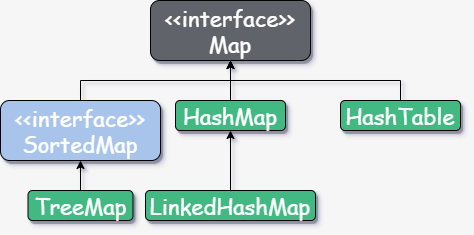

The diagram above was exported from draw.io. Its source (the exported page's mxGraphModel, read from the mxfile embedded in the PNG):
<mxGraphModel dx="1024" dy="592" grid="1" gridSize="10" guides="1" tooltips="1" connect="1" arrows="1" fold="1" page="1" pageScale="1" pageWidth="827" pageHeight="1169" background="#F6F6F6" math="0" shadow="0">
  <root>
    <mxCell id="0" />
    <mxCell id="1" parent="0" />
    <mxCell id="v9ee2_Ydai6qpb_YAvio-1" value="&lt;font style=&quot;font-size: 22px&quot;&gt;&amp;lt;&amp;lt;interface&amp;gt;&amp;gt;&lt;br&gt;Map&lt;/font&gt;" style="text;html=1;align=center;verticalAlign=middle;whiteSpace=wrap;rounded=1;shadow=1;strokeColor=#000000;fillColor=#61646B;fontColor=#FFFFFF;fontFamily=Comic Sans MS;" parent="1" vertex="1">
      <mxGeometry x="290" y="80" width="160" height="60" as="geometry" />
    </mxCell>
    <mxCell id="v9ee2_Ydai6qpb_YAvio-8" style="edgeStyle=orthogonalEdgeStyle;rounded=0;orthogonalLoop=1;jettySize=auto;html=1;exitX=0.5;exitY=0;exitDx=0;exitDy=0;entryX=0.5;entryY=1;entryDx=0;entryDy=0;" parent="1" source="v9ee2_Ydai6qpb_YAvio-2" target="v9ee2_Ydai6qpb_YAvio-1" edge="1">
      <mxGeometry relative="1" as="geometry" />
    </mxCell>
    <mxCell id="v9ee2_Ydai6qpb_YAvio-2" value="&lt;font style=&quot;font-size: 22px&quot;&gt;&amp;lt;&amp;lt;interface&amp;gt;&amp;gt;&lt;br&gt;SortedMap&lt;/font&gt;" style="text;html=1;strokeColor=#000000;align=center;verticalAlign=middle;whiteSpace=wrap;rounded=1;shadow=1;fontFamily=Comic Sans MS;fontColor=#FFFFFF;fillColor=#A9C4EB;" parent="1" vertex="1">
      <mxGeometry x="140" y="180" width="160" height="60" as="geometry" />
    </mxCell>
    <mxCell id="v9ee2_Ydai6qpb_YAvio-11" style="edgeStyle=orthogonalEdgeStyle;rounded=0;orthogonalLoop=1;jettySize=auto;html=1;exitX=0.5;exitY=0;exitDx=0;exitDy=0;" parent="1" source="v9ee2_Ydai6qpb_YAvio-3" target="v9ee2_Ydai6qpb_YAvio-2" edge="1">
      <mxGeometry relative="1" as="geometry" />
    </mxCell>
    <mxCell id="v9ee2_Ydai6qpb_YAvio-3" value="&lt;font style=&quot;font-size: 22px&quot;&gt;TreeMap&lt;/font&gt;" style="text;html=1;strokeColor=#000000;align=center;verticalAlign=middle;whiteSpace=wrap;rounded=1;shadow=1;fontFamily=Comic Sans MS;fontColor=#FFFFFF;fillColor=#42B983;" parent="1" vertex="1">
      <mxGeometry x="167.5" y="270" width="105" height="30" as="geometry" />
    </mxCell>
    <mxCell id="v9ee2_Ydai6qpb_YAvio-9" style="edgeStyle=orthogonalEdgeStyle;rounded=0;orthogonalLoop=1;jettySize=auto;html=1;exitX=0.5;exitY=0;exitDx=0;exitDy=0;" parent="1" source="v9ee2_Ydai6qpb_YAvio-4" target="v9ee2_Ydai6qpb_YAvio-1" edge="1">
      <mxGeometry relative="1" as="geometry" />
    </mxCell>
    <mxCell id="v9ee2_Ydai6qpb_YAvio-4" value="&lt;font style=&quot;font-size: 22px&quot;&gt;HashMap&lt;/font&gt;" style="text;html=1;strokeColor=#000000;align=center;verticalAlign=middle;whiteSpace=wrap;rounded=1;shadow=1;fontFamily=Comic Sans MS;fontColor=#FFFFFF;fillColor=#42B983;" parent="1" vertex="1">
      <mxGeometry x="315" y="180" width="110" height="30" as="geometry" />
    </mxCell>
    <mxCell id="v9ee2_Ydai6qpb_YAvio-12" style="edgeStyle=orthogonalEdgeStyle;rounded=0;orthogonalLoop=1;jettySize=auto;html=1;exitX=0.5;exitY=0;exitDx=0;exitDy=0;" parent="1" source="v9ee2_Ydai6qpb_YAvio-5" target="v9ee2_Ydai6qpb_YAvio-4" edge="1">
      <mxGeometry relative="1" as="geometry" />
    </mxCell>
    <mxCell id="v9ee2_Ydai6qpb_YAvio-5" value="&lt;font style=&quot;font-size: 22px&quot;&gt;LinkedHashMap&lt;/font&gt;" style="text;html=1;strokeColor=#000000;align=center;verticalAlign=middle;whiteSpace=wrap;rounded=1;shadow=1;fontFamily=Comic Sans MS;fontColor=#FFFFFF;fillColor=#42B983;" parent="1" vertex="1">
      <mxGeometry x="285" y="270" width="170" height="30" as="geometry" />
    </mxCell>
    <mxCell id="v9ee2_Ydai6qpb_YAvio-10" style="edgeStyle=orthogonalEdgeStyle;rounded=0;orthogonalLoop=1;jettySize=auto;html=1;exitX=0.5;exitY=0;exitDx=0;exitDy=0;" parent="1" source="v9ee2_Ydai6qpb_YAvio-6" target="v9ee2_Ydai6qpb_YAvio-1" edge="1">
      <mxGeometry relative="1" as="geometry" />
    </mxCell>
    <mxCell id="v9ee2_Ydai6qpb_YAvio-6" value="&lt;font style=&quot;font-size: 22px&quot;&gt;HashTable&lt;/font&gt;" style="text;html=1;strokeColor=#000000;align=center;verticalAlign=middle;whiteSpace=wrap;rounded=1;shadow=1;fontFamily=Comic Sans MS;fontColor=#FFFFFF;fillColor=#42B983;" parent="1" vertex="1">
      <mxGeometry x="480" y="180" width="120" height="30" as="geometry" />
    </mxCell>
  </root>
</mxGraphModel>